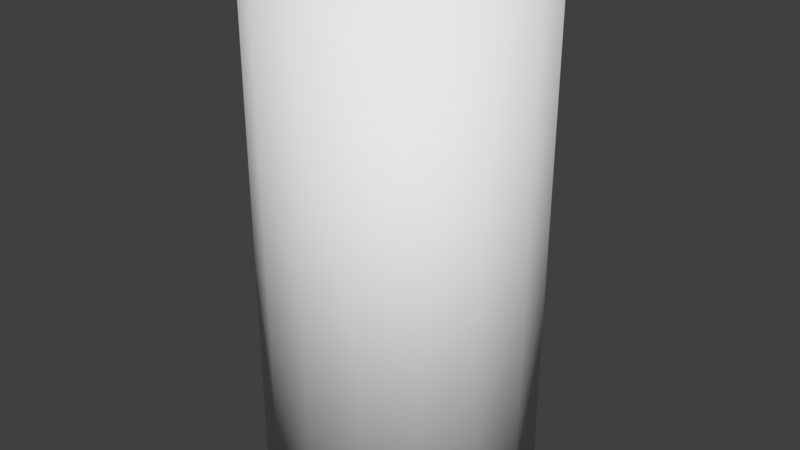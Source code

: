 # Source: physbox_001.blend  (saved by Blender 2.78.0; exported with 4.5.12 LTS)
import bpy
from mathutils import Matrix  # noqa: F401  (used for matrix-valued properties, if any)

bpy.ops.wm.read_factory_settings(use_empty=True)
scene = bpy.context.scene
scene.name = 'tnt'

# ---- collections
col_collection_1 = bpy.data.collections.new('Collection 1'); scene.collection.children.link(col_collection_1)

# ---- materials (node trees are filled in below, after node groups)
mat_phy = bpy.data.materials.new('phy')
mat_phy.alpha_threshold = 0.0
mat_phy.use_transparent_shadow = False
mat_phy.roughness = 0.5

# ---- material node trees

# ---- world
world_world = bpy.data.worlds.new('World'); scene.world = world_world
world_world.color = (0.05088, 0.05088, 0.05088)
world_world.use_sun_shadow = False
world_world.sun_shadow_jitter_overblur = 0.0
world_world.cycles.sampling_method = 'MANUAL'

# ---- meshes
me_cylinder = bpy.data.meshes.new('Cylinder')
me_cylinder.from_pydata([(0.5989, 4.7, -0.8329), (0.5989, 4.7, 17.29), (2.536, 4.342, -0.8329), (2.536, 4.342, 17.29), (4.178, 3.323, -0.8329), (4.178, 3.323, 17.29), (5.275, 1.799, -0.8329), (5.275, 1.799, 17.29), (5.66, -1.227e-07, -0.8329), (5.66, -1.227e-07, 17.29), (5.275, -1.799, -0.8329), (5.275, -1.799, 17.29), (4.178, -3.323, -0.8329), (4.178, -3.323, 17.29), (2.536, -4.342, -0.8329), (2.536, -4.342, 17.29), (0.5989, -4.7, -0.8329), (0.5989, -4.7, 17.29), (-1.338, -4.342, -0.8329), (-1.338, -4.342, 17.29), (-2.98, -3.323, -0.8329), (-2.98, -3.323, 17.29), (-4.077, -1.799, -0.8329), (-4.077, -1.799, 17.29), (-4.463, 1.387e-07, -0.8329), (-4.463, 1.387e-07, 17.29), (-4.077, 1.799, -0.8329), (-4.077, 1.799, 17.29), (-2.98, 3.323, -0.8329), (-2.98, 3.323, 17.29), (-1.338, 4.342, -0.8329), (-1.338, 4.342, 17.29)], [], [(0, 1, 3, 2), (2, 3, 5, 4), (4, 5, 7, 6), (6, 7, 9, 8), (8, 9, 11, 10), (10, 11, 13, 12), (12, 13, 15, 14), (14, 15, 17, 16), (16, 17, 19, 18), (18, 19, 21, 20), (20, 21, 23, 22), (22, 23, 25, 24), (24, 25, 27, 26), (26, 27, 29, 28), (3, 1, 31, 29, 27, 25, 23, 21, 19, 17, 15, 13, 11, 9, 7, 5), (28, 29, 31, 30), (30, 31, 1, 0), (0, 2, 4, 6, 8, 10, 12, 14, 16, 18, 20, 22, 24, 26, 28, 30)])
me_cylinder.polygons.foreach_set('use_smooth', [True] * 18)
me_cylinder.materials.append(mat_phy)
me_cylinder.use_remesh_preserve_volume = False
me_cylinder.use_remesh_preserve_attributes = False
me_cylinder.use_mirror_vertex_groups = False
me_cylinder.use_paint_bone_selection = False
me_cylinder.use_paint_mask_vertex = True
me_cylinder.update()
arm_tnt_skeleton = bpy.data.armatures.new('tnt_skeleton')  # bones are not reproduced

# ---- objects
ob_tnt_skeleton = bpy.data.objects.new('tnt_skeleton', arm_tnt_skeleton)
ob_physbox = bpy.data.objects.new('physbox', me_cylinder)

# ---- transforms, parenting, visibility, modifiers, constraints
ob_tnt_skeleton.location = (0.0, 0.0, 0.0)
ob_tnt_skeleton.show_in_front = True
ob_tnt_skeleton.lineart.crease_threshold = 0.0
ob_physbox.parent = ob_tnt_skeleton
ob_physbox.location = (0.0, 0.0, 0.0)
ob_physbox.lineart.crease_threshold = 0.0
_vg = ob_physbox.vertex_groups.new(name='Line02')
_vg.add([0, 1, 2, 3, 4, 5, 6, 7, 8, 9, 10, 11, 12, 13, 14, 15, 16, 17, 18, 19, 20, 21, 22, 23, 24, 25, 26, 27, 28, 29, 30, 31], 1.0, 'REPLACE')
_m = ob_physbox.modifiers.new('Armature', 'ARMATURE')
_m.object = ob_tnt_skeleton

# ---- collection membership
col_collection_1.objects.link(ob_tnt_skeleton)
col_collection_1.objects.link(ob_physbox)

# ---- scene / render settings (as saved in the file)
scene.frame_start = 1; scene.frame_end = 250; scene.frame_set(0)
scene.render.engine = 'BLENDER_EEVEE_NEXT'
scene.render.resolution_percentage = 50
scene.render.dither_intensity = 0.0
scene.cycles.use_denoising = False
scene.cycles.samples = 128
scene.cycles.sampling_pattern = 'TABULATED_SOBOL'
scene.cycles.light_sampling_threshold = 0.0
scene.cycles.use_adaptive_sampling = False
scene.cycles.use_light_tree = False
scene.cycles.blur_glossy = 0.0
scene.cycles.sample_clamp_indirect = 0.0
scene.view_settings.view_transform = 'Standard'
bpy.context.view_layer.update()

# ---- added for rendering (the .blend has no active camera and no usable light): camera, sun
cam_auto = bpy.data.cameras.new('AutoCamera')
cam_auto.lens = 50.0
cam_auto.sensor_width = 36.0
cam_auto.clip_end = 1000.0
ob_auto_camera = bpy.data.objects.new('AutoCamera', cam_auto)
scene.collection.objects.link(ob_auto_camera)
ob_auto_camera.location = (21.6853, -25.3037, 25.0995)
ob_auto_camera.rotation_euler = (1.09748, -7.21219e-08, 0.694738)
scene.camera = ob_auto_camera
light_auto_sun = bpy.data.lights.new('AutoSun', 'SUN')
light_auto_sun.energy = 3.0
light_auto_sun.angle = 0.0523599
ob_auto_sun = bpy.data.objects.new('AutoSun', light_auto_sun)
scene.collection.objects.link(ob_auto_sun)
ob_auto_sun.rotation_euler = (0.872665, 0.174533, 0.523599)
bpy.context.view_layer.update()
